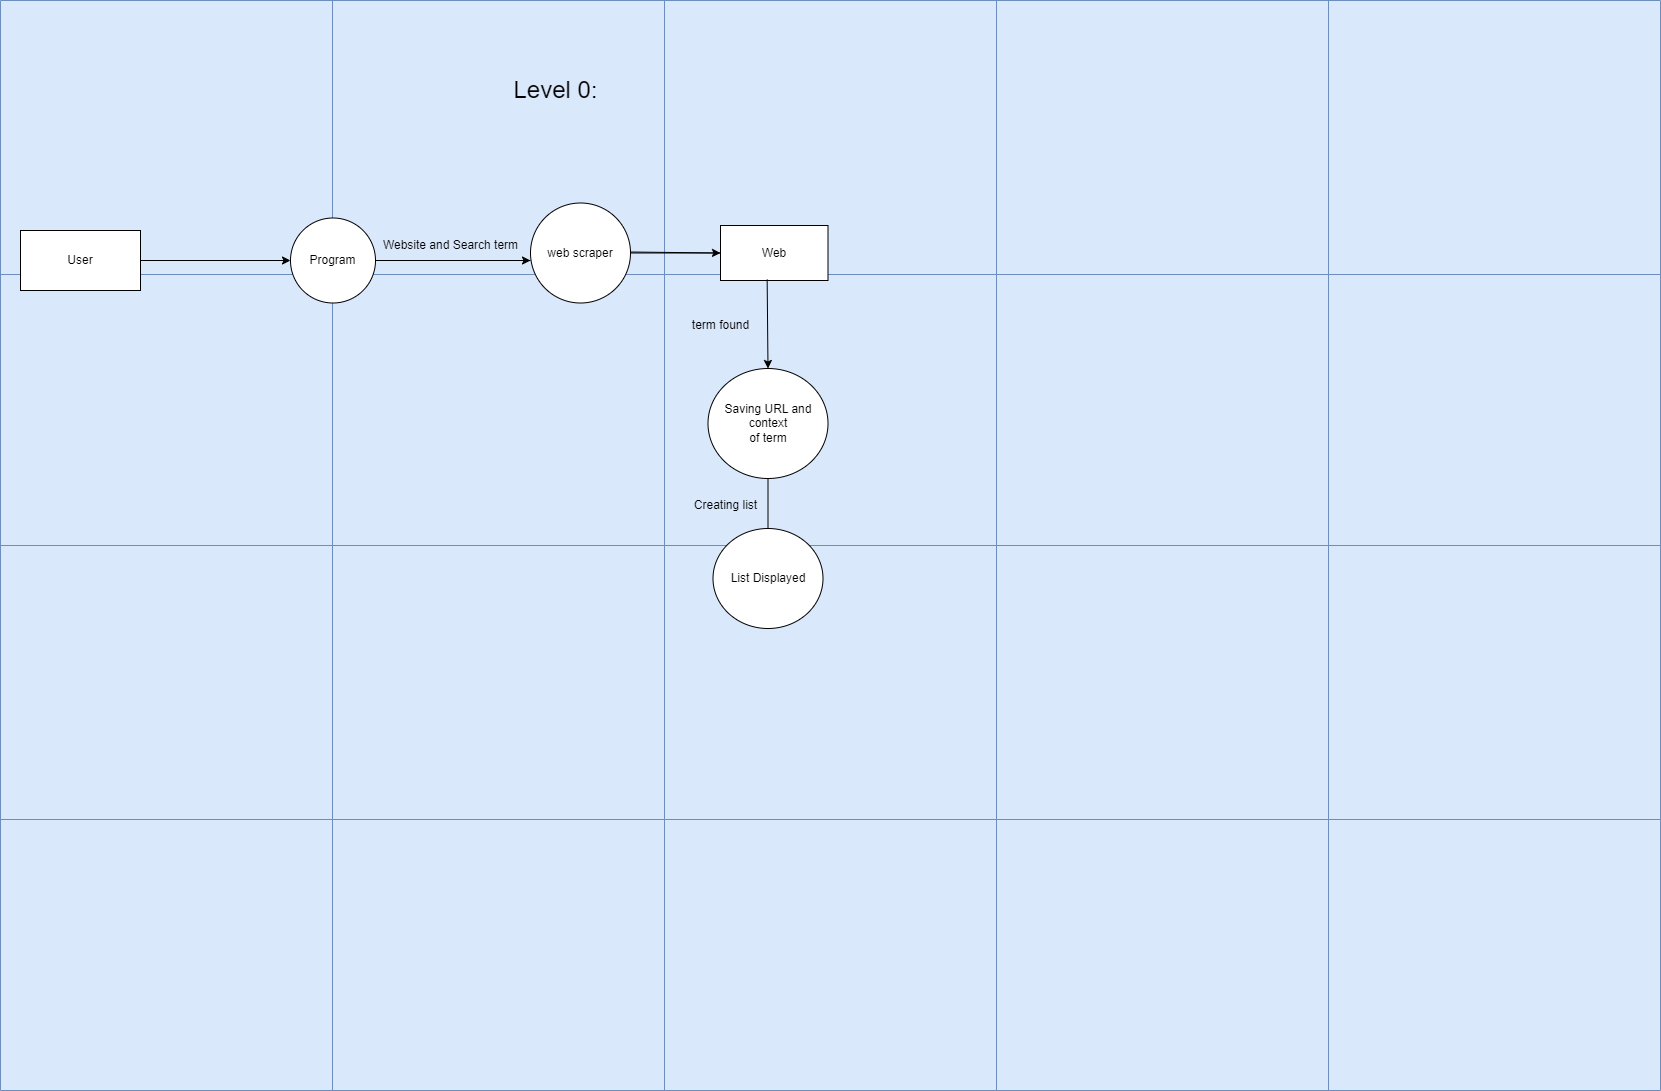

The diagram above was exported from draw.io. Its source (the exported page's mxGraphModel, read from the mxfile embedded in the PNG):
<mxGraphModel dx="1221" dy="652" grid="1" gridSize="10" guides="1" tooltips="1" connect="1" arrows="1" fold="1" page="1" pageScale="1" pageWidth="850" pageHeight="1100" math="0" shadow="0">
  <root>
    <mxCell id="0" />
    <mxCell id="1" parent="0" />
    <mxCell id="mFO2xRi1gKSFTgK4AXgq-1" value="" style="shape=table;startSize=0;container=1;collapsible=0;childLayout=tableLayout;fillColor=#dae8fc;strokeColor=#6c8ebf;" parent="1" vertex="1">
      <mxGeometry x="40" y="10" width="1660" height="1090" as="geometry" />
    </mxCell>
    <mxCell id="mFO2xRi1gKSFTgK4AXgq-2" value="" style="shape=tableRow;horizontal=0;startSize=0;swimlaneHead=0;swimlaneBody=0;strokeColor=inherit;top=0;left=0;bottom=0;right=0;collapsible=0;dropTarget=0;fillColor=none;points=[[0,0.5],[1,0.5]];portConstraint=eastwest;" parent="mFO2xRi1gKSFTgK4AXgq-1" vertex="1">
      <mxGeometry width="1660" height="274" as="geometry" />
    </mxCell>
    <mxCell id="mFO2xRi1gKSFTgK4AXgq-3" value="" style="shape=partialRectangle;html=1;whiteSpace=wrap;connectable=0;strokeColor=inherit;overflow=hidden;fillColor=none;top=0;left=0;bottom=0;right=0;pointerEvents=1;" parent="mFO2xRi1gKSFTgK4AXgq-2" vertex="1">
      <mxGeometry width="332" height="274" as="geometry">
        <mxRectangle width="332" height="274" as="alternateBounds" />
      </mxGeometry>
    </mxCell>
    <mxCell id="mFO2xRi1gKSFTgK4AXgq-4" value="" style="shape=partialRectangle;html=1;whiteSpace=wrap;connectable=0;strokeColor=inherit;overflow=hidden;fillColor=none;top=0;left=0;bottom=0;right=0;pointerEvents=1;" parent="mFO2xRi1gKSFTgK4AXgq-2" vertex="1">
      <mxGeometry x="332" width="332" height="274" as="geometry">
        <mxRectangle width="332" height="274" as="alternateBounds" />
      </mxGeometry>
    </mxCell>
    <mxCell id="mFO2xRi1gKSFTgK4AXgq-5" value="" style="shape=partialRectangle;html=1;whiteSpace=wrap;connectable=0;strokeColor=inherit;overflow=hidden;fillColor=none;top=0;left=0;bottom=0;right=0;pointerEvents=1;" parent="mFO2xRi1gKSFTgK4AXgq-2" vertex="1">
      <mxGeometry x="664" width="332" height="274" as="geometry">
        <mxRectangle width="332" height="274" as="alternateBounds" />
      </mxGeometry>
    </mxCell>
    <mxCell id="mFO2xRi1gKSFTgK4AXgq-6" value="" style="shape=partialRectangle;html=1;whiteSpace=wrap;connectable=0;strokeColor=inherit;overflow=hidden;fillColor=none;top=0;left=0;bottom=0;right=0;pointerEvents=1;" parent="mFO2xRi1gKSFTgK4AXgq-2" vertex="1">
      <mxGeometry x="996" width="332" height="274" as="geometry">
        <mxRectangle width="332" height="274" as="alternateBounds" />
      </mxGeometry>
    </mxCell>
    <mxCell id="mFO2xRi1gKSFTgK4AXgq-7" value="" style="shape=partialRectangle;html=1;whiteSpace=wrap;connectable=0;strokeColor=inherit;overflow=hidden;fillColor=none;top=0;left=0;bottom=0;right=0;pointerEvents=1;" parent="mFO2xRi1gKSFTgK4AXgq-2" vertex="1">
      <mxGeometry x="1328" width="332" height="274" as="geometry">
        <mxRectangle width="332" height="274" as="alternateBounds" />
      </mxGeometry>
    </mxCell>
    <mxCell id="mFO2xRi1gKSFTgK4AXgq-8" value="" style="shape=tableRow;horizontal=0;startSize=0;swimlaneHead=0;swimlaneBody=0;strokeColor=inherit;top=0;left=0;bottom=0;right=0;collapsible=0;dropTarget=0;fillColor=none;points=[[0,0.5],[1,0.5]];portConstraint=eastwest;" parent="mFO2xRi1gKSFTgK4AXgq-1" vertex="1">
      <mxGeometry y="274" width="1660" height="271" as="geometry" />
    </mxCell>
    <mxCell id="mFO2xRi1gKSFTgK4AXgq-9" value="" style="shape=partialRectangle;html=1;whiteSpace=wrap;connectable=0;strokeColor=inherit;overflow=hidden;fillColor=none;top=0;left=0;bottom=0;right=0;pointerEvents=1;" parent="mFO2xRi1gKSFTgK4AXgq-8" vertex="1">
      <mxGeometry width="332" height="271" as="geometry">
        <mxRectangle width="332" height="271" as="alternateBounds" />
      </mxGeometry>
    </mxCell>
    <mxCell id="mFO2xRi1gKSFTgK4AXgq-10" value="" style="shape=partialRectangle;html=1;whiteSpace=wrap;connectable=0;strokeColor=inherit;overflow=hidden;fillColor=none;top=0;left=0;bottom=0;right=0;pointerEvents=1;" parent="mFO2xRi1gKSFTgK4AXgq-8" vertex="1">
      <mxGeometry x="332" width="332" height="271" as="geometry">
        <mxRectangle width="332" height="271" as="alternateBounds" />
      </mxGeometry>
    </mxCell>
    <mxCell id="mFO2xRi1gKSFTgK4AXgq-11" value="" style="shape=partialRectangle;html=1;whiteSpace=wrap;connectable=0;strokeColor=inherit;overflow=hidden;fillColor=none;top=0;left=0;bottom=0;right=0;pointerEvents=1;" parent="mFO2xRi1gKSFTgK4AXgq-8" vertex="1">
      <mxGeometry x="664" width="332" height="271" as="geometry">
        <mxRectangle width="332" height="271" as="alternateBounds" />
      </mxGeometry>
    </mxCell>
    <mxCell id="mFO2xRi1gKSFTgK4AXgq-12" value="" style="shape=partialRectangle;html=1;whiteSpace=wrap;connectable=0;strokeColor=inherit;overflow=hidden;fillColor=none;top=0;left=0;bottom=0;right=0;pointerEvents=1;" parent="mFO2xRi1gKSFTgK4AXgq-8" vertex="1">
      <mxGeometry x="996" width="332" height="271" as="geometry">
        <mxRectangle width="332" height="271" as="alternateBounds" />
      </mxGeometry>
    </mxCell>
    <mxCell id="mFO2xRi1gKSFTgK4AXgq-13" value="" style="shape=partialRectangle;html=1;whiteSpace=wrap;connectable=0;strokeColor=inherit;overflow=hidden;fillColor=none;top=0;left=0;bottom=0;right=0;pointerEvents=1;" parent="mFO2xRi1gKSFTgK4AXgq-8" vertex="1">
      <mxGeometry x="1328" width="332" height="271" as="geometry">
        <mxRectangle width="332" height="271" as="alternateBounds" />
      </mxGeometry>
    </mxCell>
    <mxCell id="mFO2xRi1gKSFTgK4AXgq-14" value="" style="shape=tableRow;horizontal=0;startSize=0;swimlaneHead=0;swimlaneBody=0;strokeColor=inherit;top=0;left=0;bottom=0;right=0;collapsible=0;dropTarget=0;fillColor=none;points=[[0,0.5],[1,0.5]];portConstraint=eastwest;" parent="mFO2xRi1gKSFTgK4AXgq-1" vertex="1">
      <mxGeometry y="545" width="1660" height="274" as="geometry" />
    </mxCell>
    <mxCell id="mFO2xRi1gKSFTgK4AXgq-15" value="" style="shape=partialRectangle;html=1;whiteSpace=wrap;connectable=0;strokeColor=inherit;overflow=hidden;fillColor=none;top=0;left=0;bottom=0;right=0;pointerEvents=1;" parent="mFO2xRi1gKSFTgK4AXgq-14" vertex="1">
      <mxGeometry width="332" height="274" as="geometry">
        <mxRectangle width="332" height="274" as="alternateBounds" />
      </mxGeometry>
    </mxCell>
    <mxCell id="mFO2xRi1gKSFTgK4AXgq-16" value="" style="shape=partialRectangle;html=1;whiteSpace=wrap;connectable=0;strokeColor=inherit;overflow=hidden;fillColor=none;top=0;left=0;bottom=0;right=0;pointerEvents=1;" parent="mFO2xRi1gKSFTgK4AXgq-14" vertex="1">
      <mxGeometry x="332" width="332" height="274" as="geometry">
        <mxRectangle width="332" height="274" as="alternateBounds" />
      </mxGeometry>
    </mxCell>
    <mxCell id="mFO2xRi1gKSFTgK4AXgq-17" value="" style="shape=partialRectangle;html=1;whiteSpace=wrap;connectable=0;strokeColor=inherit;overflow=hidden;fillColor=none;top=0;left=0;bottom=0;right=0;pointerEvents=1;" parent="mFO2xRi1gKSFTgK4AXgq-14" vertex="1">
      <mxGeometry x="664" width="332" height="274" as="geometry">
        <mxRectangle width="332" height="274" as="alternateBounds" />
      </mxGeometry>
    </mxCell>
    <mxCell id="mFO2xRi1gKSFTgK4AXgq-18" value="" style="shape=partialRectangle;html=1;whiteSpace=wrap;connectable=0;strokeColor=inherit;overflow=hidden;fillColor=none;top=0;left=0;bottom=0;right=0;pointerEvents=1;" parent="mFO2xRi1gKSFTgK4AXgq-14" vertex="1">
      <mxGeometry x="996" width="332" height="274" as="geometry">
        <mxRectangle width="332" height="274" as="alternateBounds" />
      </mxGeometry>
    </mxCell>
    <mxCell id="mFO2xRi1gKSFTgK4AXgq-19" value="" style="shape=partialRectangle;html=1;whiteSpace=wrap;connectable=0;strokeColor=inherit;overflow=hidden;fillColor=none;top=0;left=0;bottom=0;right=0;pointerEvents=1;" parent="mFO2xRi1gKSFTgK4AXgq-14" vertex="1">
      <mxGeometry x="1328" width="332" height="274" as="geometry">
        <mxRectangle width="332" height="274" as="alternateBounds" />
      </mxGeometry>
    </mxCell>
    <mxCell id="mFO2xRi1gKSFTgK4AXgq-20" value="" style="shape=tableRow;horizontal=0;startSize=0;swimlaneHead=0;swimlaneBody=0;strokeColor=inherit;top=0;left=0;bottom=0;right=0;collapsible=0;dropTarget=0;fillColor=none;points=[[0,0.5],[1,0.5]];portConstraint=eastwest;" parent="mFO2xRi1gKSFTgK4AXgq-1" vertex="1">
      <mxGeometry y="819" width="1660" height="271" as="geometry" />
    </mxCell>
    <mxCell id="mFO2xRi1gKSFTgK4AXgq-21" value="" style="shape=partialRectangle;html=1;whiteSpace=wrap;connectable=0;strokeColor=inherit;overflow=hidden;fillColor=none;top=0;left=0;bottom=0;right=0;pointerEvents=1;" parent="mFO2xRi1gKSFTgK4AXgq-20" vertex="1">
      <mxGeometry width="332" height="271" as="geometry">
        <mxRectangle width="332" height="271" as="alternateBounds" />
      </mxGeometry>
    </mxCell>
    <mxCell id="mFO2xRi1gKSFTgK4AXgq-22" value="" style="shape=partialRectangle;html=1;whiteSpace=wrap;connectable=0;strokeColor=inherit;overflow=hidden;fillColor=none;top=0;left=0;bottom=0;right=0;pointerEvents=1;" parent="mFO2xRi1gKSFTgK4AXgq-20" vertex="1">
      <mxGeometry x="332" width="332" height="271" as="geometry">
        <mxRectangle width="332" height="271" as="alternateBounds" />
      </mxGeometry>
    </mxCell>
    <mxCell id="mFO2xRi1gKSFTgK4AXgq-23" value="" style="shape=partialRectangle;html=1;whiteSpace=wrap;connectable=0;strokeColor=inherit;overflow=hidden;fillColor=none;top=0;left=0;bottom=0;right=0;pointerEvents=1;" parent="mFO2xRi1gKSFTgK4AXgq-20" vertex="1">
      <mxGeometry x="664" width="332" height="271" as="geometry">
        <mxRectangle width="332" height="271" as="alternateBounds" />
      </mxGeometry>
    </mxCell>
    <mxCell id="mFO2xRi1gKSFTgK4AXgq-24" value="" style="shape=partialRectangle;html=1;whiteSpace=wrap;connectable=0;strokeColor=inherit;overflow=hidden;fillColor=none;top=0;left=0;bottom=0;right=0;pointerEvents=1;" parent="mFO2xRi1gKSFTgK4AXgq-20" vertex="1">
      <mxGeometry x="996" width="332" height="271" as="geometry">
        <mxRectangle width="332" height="271" as="alternateBounds" />
      </mxGeometry>
    </mxCell>
    <mxCell id="mFO2xRi1gKSFTgK4AXgq-25" value="" style="shape=partialRectangle;html=1;whiteSpace=wrap;connectable=0;strokeColor=inherit;overflow=hidden;fillColor=none;top=0;left=0;bottom=0;right=0;pointerEvents=1;" parent="mFO2xRi1gKSFTgK4AXgq-20" vertex="1">
      <mxGeometry x="1328" width="332" height="271" as="geometry">
        <mxRectangle width="332" height="271" as="alternateBounds" />
      </mxGeometry>
    </mxCell>
    <mxCell id="_QkS_TZStS5dFMr00kYL-1" value="Program" style="ellipse;whiteSpace=wrap;html=1;aspect=fixed;" parent="1" vertex="1">
      <mxGeometry x="330" y="227.5" width="85" height="85" as="geometry" />
    </mxCell>
    <mxCell id="_QkS_TZStS5dFMr00kYL-2" value="User" style="rounded=0;whiteSpace=wrap;html=1;" parent="1" vertex="1">
      <mxGeometry x="60" y="240" width="120" height="60" as="geometry" />
    </mxCell>
    <mxCell id="_QkS_TZStS5dFMr00kYL-10" value="" style="endArrow=none;html=1;rounded=0;entryX=1;entryY=0.5;entryDx=0;entryDy=0;" parent="1" edge="1">
      <mxGeometry width="50" height="50" relative="1" as="geometry">
        <mxPoint x="570" y="270" as="sourcePoint" />
        <mxPoint x="415" y="270" as="targetPoint" />
      </mxGeometry>
    </mxCell>
    <mxCell id="_QkS_TZStS5dFMr00kYL-12" value="Website and Search term" style="text;html=1;align=center;verticalAlign=middle;resizable=0;points=[];autosize=1;strokeColor=none;fillColor=none;" parent="1" vertex="1">
      <mxGeometry x="410" y="240" width="160" height="30" as="geometry" />
    </mxCell>
    <mxCell id="_QkS_TZStS5dFMr00kYL-14" value="web scraper" style="ellipse;whiteSpace=wrap;html=1;aspect=fixed;" parent="1" vertex="1">
      <mxGeometry x="570" y="212.5" width="100" height="100" as="geometry" />
    </mxCell>
    <mxCell id="_QkS_TZStS5dFMr00kYL-18" value="Web" style="rounded=0;whiteSpace=wrap;html=1;" parent="1" vertex="1">
      <mxGeometry x="760" y="235" width="107.5" height="55" as="geometry" />
    </mxCell>
    <mxCell id="_QkS_TZStS5dFMr00kYL-20" value="" style="endArrow=none;html=1;rounded=0;exitX=1;exitY=0.5;exitDx=0;exitDy=0;entryX=0;entryY=0.5;entryDx=0;entryDy=0;" parent="1" source="_QkS_TZStS5dFMr00kYL-14" target="_QkS_TZStS5dFMr00kYL-18" edge="1">
      <mxGeometry width="50" height="50" relative="1" as="geometry">
        <mxPoint x="720" y="260" as="sourcePoint" />
        <mxPoint x="720" y="362.5" as="targetPoint" />
      </mxGeometry>
    </mxCell>
    <mxCell id="_QkS_TZStS5dFMr00kYL-27" value="&lt;font style=&quot;font-size: 24px;&quot;&gt;Level 0:&lt;/font&gt;" style="text;html=1;align=center;verticalAlign=middle;resizable=0;points=[];autosize=1;strokeColor=none;fillColor=none;rotation=0;" parent="1" vertex="1">
      <mxGeometry x="540" y="80" width="110" height="40" as="geometry" />
    </mxCell>
    <mxCell id="_QkS_TZStS5dFMr00kYL-28" value="term found" style="text;html=1;align=center;verticalAlign=middle;resizable=0;points=[];autosize=1;strokeColor=none;fillColor=none;" parent="1" vertex="1">
      <mxGeometry x="720" y="320" width="80" height="30" as="geometry" />
    </mxCell>
    <mxCell id="_QkS_TZStS5dFMr00kYL-32" value="" style="endArrow=classic;html=1;rounded=0;exitX=1;exitY=0.5;exitDx=0;exitDy=0;entryX=0;entryY=0.5;entryDx=0;entryDy=0;" parent="1" source="_QkS_TZStS5dFMr00kYL-2" target="_QkS_TZStS5dFMr00kYL-1" edge="1">
      <mxGeometry width="50" height="50" relative="1" as="geometry">
        <mxPoint x="210" y="287.5" as="sourcePoint" />
        <mxPoint x="260" y="237.5" as="targetPoint" />
        <Array as="points" />
      </mxGeometry>
    </mxCell>
    <mxCell id="_QkS_TZStS5dFMr00kYL-35" value="" style="endArrow=classic;html=1;rounded=0;exitX=1;exitY=0.5;exitDx=0;exitDy=0;entryX=0;entryY=0.5;entryDx=0;entryDy=0;" parent="1" edge="1">
      <mxGeometry width="50" height="50" relative="1" as="geometry">
        <mxPoint x="420" y="270" as="sourcePoint" />
        <mxPoint x="570" y="270" as="targetPoint" />
        <Array as="points" />
      </mxGeometry>
    </mxCell>
    <mxCell id="_QkS_TZStS5dFMr00kYL-36" value="" style="endArrow=classic;html=1;rounded=0;entryX=0;entryY=0.5;entryDx=0;entryDy=0;" parent="1" target="_QkS_TZStS5dFMr00kYL-18" edge="1">
      <mxGeometry width="50" height="50" relative="1" as="geometry">
        <mxPoint x="670" y="261.5" as="sourcePoint" />
        <mxPoint x="750" y="263.5" as="targetPoint" />
        <Array as="points" />
      </mxGeometry>
    </mxCell>
    <mxCell id="_QkS_TZStS5dFMr00kYL-37" value="" style="group" parent="1" vertex="1" connectable="0">
      <mxGeometry x="707.5" y="368" width="160" height="270" as="geometry" />
    </mxCell>
    <mxCell id="_QkS_TZStS5dFMr00kYL-15" value="Saving URL and context&lt;br style=&quot;border-color: var(--border-color);&quot;&gt;&lt;span style=&quot;&quot;&gt;of term&lt;/span&gt;" style="ellipse;whiteSpace=wrap;html=1;" parent="_QkS_TZStS5dFMr00kYL-37" vertex="1">
      <mxGeometry x="40" y="10" width="120" height="110" as="geometry" />
    </mxCell>
    <mxCell id="_QkS_TZStS5dFMr00kYL-29" value="List Displayed" style="ellipse;whiteSpace=wrap;html=1;" parent="_QkS_TZStS5dFMr00kYL-37" vertex="1">
      <mxGeometry x="45" y="170" width="110" height="100" as="geometry" />
    </mxCell>
    <mxCell id="_QkS_TZStS5dFMr00kYL-30" value="" style="endArrow=none;html=1;rounded=0;entryX=0.5;entryY=1;entryDx=0;entryDy=0;" parent="_QkS_TZStS5dFMr00kYL-37" target="_QkS_TZStS5dFMr00kYL-15" edge="1">
      <mxGeometry width="50" height="50" relative="1" as="geometry">
        <mxPoint x="100" y="170" as="sourcePoint" />
        <mxPoint x="99.5" y="100" as="targetPoint" />
      </mxGeometry>
    </mxCell>
    <mxCell id="_QkS_TZStS5dFMr00kYL-31" value="Creating list" style="text;html=1;align=center;verticalAlign=middle;resizable=0;points=[];autosize=1;strokeColor=none;fillColor=none;" parent="_QkS_TZStS5dFMr00kYL-37" vertex="1">
      <mxGeometry x="12.5" y="132" width="90" height="30" as="geometry" />
    </mxCell>
    <mxCell id="_QkS_TZStS5dFMr00kYL-38" value="" style="endArrow=classic;html=1;rounded=0;entryX=0.5;entryY=0;entryDx=0;entryDy=0;exitX=0.434;exitY=0.982;exitDx=0;exitDy=0;exitPerimeter=0;" parent="1" source="_QkS_TZStS5dFMr00kYL-18" target="_QkS_TZStS5dFMr00kYL-15" edge="1">
      <mxGeometry width="50" height="50" relative="1" as="geometry">
        <mxPoint x="814" y="290" as="sourcePoint" />
        <mxPoint x="814" y="370" as="targetPoint" />
        <Array as="points" />
      </mxGeometry>
    </mxCell>
  </root>
</mxGraphModel>